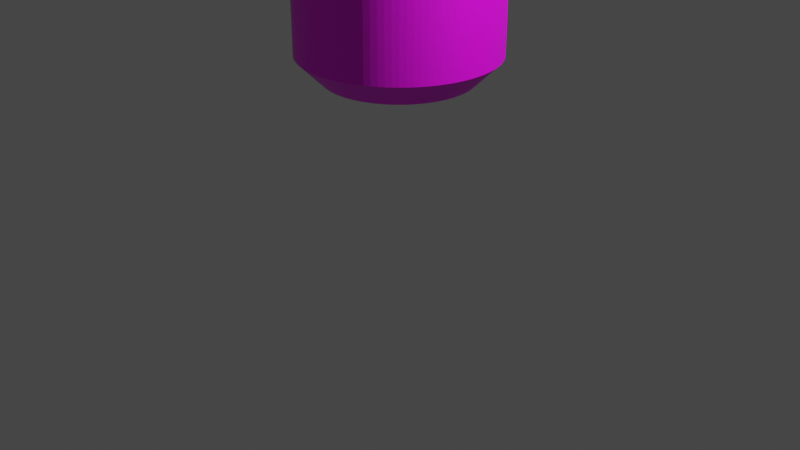 # Source: marwan_cola.blend  (saved by Blender 3.4.6; exported with 4.5.12 LTS)
import bpy
from mathutils import Matrix  # noqa: F401  (used for matrix-valued properties, if any)

bpy.ops.wm.read_factory_settings(use_empty=True)
scene = bpy.context.scene
scene.name = 'Scene'

# ---- collections
col_collection = bpy.data.collections.new('Collection'); scene.collection.children.link(col_collection)

# ---- images (referenced by path relative to the original .blend; pixels are not part of the script)
import os
ASSET_DIR = os.environ.get("B2B_ASSET_DIR", "")  # directory of the original .blend (textures are referenced by path, not embedded)
HERE = os.path.dirname(os.path.abspath(__file__))  # packed textures are extracted next to this script under _unpacked/

def load_image(name, relpath, width, height, colorspace="sRGB"):
    """Load a texture the original file referenced (path relative to the .blend, or extracted next to this script)."""
    p = next((c for c in (os.path.join(HERE, relpath), os.path.join(ASSET_DIR, relpath)) if relpath and os.path.exists(c)), "")
    if p:
        img = bpy.data.images.load(p, check_existing=True)
        img.name = name
    else:  # same state as the original file: an image datablock whose file is absent (Cycles renders it pink)
        img = bpy.data.images.new(name, width, height)
        img.source = "FILE"
        img.filepath = "//" + (relpath or name)
    img.colorspace_settings.name = colorspace
    return img
img_marwan_cola_jpg = load_image('marwan_cola.jpg', 'marwan_cola.jpg', 1024, 1024, 'sRGB')

# ---- materials (node trees are filled in below, after node groups)
mat_material_001 = bpy.data.materials.new('Material.001')
mat_material_001.use_transparent_shadow = False

# ---- material node trees
mat_material_001.use_nodes = True; mat_material_001.node_tree.nodes.clear()
_N = mat_material_001.node_tree.nodes; _L = mat_material_001.node_tree.links
n0 = _N.new('ShaderNodeBsdfPrincipled'); n0.name = 'Principled BSDF'; n0.location = (10, 300)
n0.distribution = 'GGX'
n0.subsurface_method = 'RANDOM_WALK_SKIN'
n0.inputs[3].default_value = 1.45
n0.inputs[27].default_value = (0.0, 0.0, 0.0, 1.0)
n0.inputs[28].default_value = 1.0
n1 = _N.new('ShaderNodeOutputMaterial'); n1.name = 'Material Output'; n1.location = (300, 300)
n2 = _N.new('ShaderNodeTexImage'); n2.name = 'Image Texture'; n2.location = (-342, 147)
n2.image = img_marwan_cola_jpg
_L.new(n0.outputs[0], n1.inputs[0])
_L.new(n2.outputs[0], n0.inputs[0])
n1.is_active_output = True

# ---- world
world_world = bpy.data.worlds.new('World'); scene.world = world_world
world_world.use_nodes = True; world_world.node_tree.nodes.clear()
_N = world_world.node_tree.nodes; _L = world_world.node_tree.links
n0 = _N.new('ShaderNodeOutputWorld'); n0.name = 'World Output'; n0.location = (300, 300)
n1 = _N.new('ShaderNodeBackground'); n1.name = 'Background'; n1.location = (10, 300)
n1.inputs[0].default_value = (0.05088, 0.05088, 0.05088, 1.0)
_L.new(n1.outputs[0], n0.inputs[0])
n0.is_active_output = True
world_world.color = (0.05088, 0.05088, 0.05088)
world_world.use_sun_shadow = False
world_world.sun_shadow_jitter_overblur = 0.0

# ---- cameras
cam_camera = bpy.data.cameras.new('Camera')
cam_camera.clip_end = 100.0
cam_camera.ortho_scale = 7.314

# ---- lights
light_light = bpy.data.lights.new('Light', 'POINT')
light_light.transmission_factor = 0.0
light_light.energy = 1000.0
light_light.shadow_soft_size = 0.1
light_light.shadow_maximum_resolution = 0.006
light_light.use_absolute_resolution = True

# ---- meshes
me_cylinder = bpy.data.meshes.new('Cylinder')
me_cylinder.from_pydata([(9.313e-10, 0.7511, 1.5), (0.0, 1.0, 1.749), (-9.313e-10, 0.7511, 4.5), (0.0, 1.0, 4.251), (0.04716, 0.7497, 1.5), (0.06279, 0.998, 1.749), (0.04716, 0.7497, 4.5), (0.06279, 0.998, 4.251), (0.09414, 0.7452, 1.5), (0.1253, 0.9921, 1.749), (0.09414, 0.7452, 4.5), (0.1253, 0.9921, 4.251), (0.1407, 0.7378, 1.5), (0.1874, 0.9823, 1.749), (0.1407, 0.7378, 4.5), (0.1874, 0.9823, 4.251), (0.1868, 0.7275, 1.5), (0.2487, 0.9686, 1.749), (0.1868, 0.7275, 4.5), (0.2487, 0.9686, 4.251), (0.2321, 0.7144, 1.5), (0.309, 0.9511, 1.749), (0.2321, 0.7144, 4.5), (0.309, 0.9511, 4.251), (0.2765, 0.6984, 1.5), (0.3681, 0.9298, 1.749), (0.2765, 0.6984, 4.5), (0.3681, 0.9298, 4.251), (0.3198, 0.6796, 1.5), (0.4258, 0.9048, 1.749), (0.3198, 0.6796, 4.5), (0.4258, 0.9048, 4.251), (0.3619, 0.6582, 1.5), (0.4818, 0.8763, 1.749), (0.3619, 0.6582, 4.5), (0.4818, 0.8763, 4.251), (0.4025, 0.6342, 1.5), (0.5358, 0.8443, 1.749), (0.4025, 0.6342, 4.5), (0.5358, 0.8443, 4.251), (0.4415, 0.6077, 1.5), (0.5878, 0.809, 1.749), (0.4415, 0.6077, 4.5), (0.5878, 0.809, 4.251), (0.4788, 0.5788, 1.5), (0.6374, 0.7705, 1.749), (0.4788, 0.5788, 4.5), (0.6374, 0.7705, 4.251), (0.5142, 0.5476, 1.5), (0.6845, 0.729, 1.749), (0.5142, 0.5476, 4.5), (0.6845, 0.729, 4.251), (0.5476, 0.5142, 1.5), (0.729, 0.6845, 1.749), (0.5476, 0.5142, 4.5), (0.729, 0.6845, 4.251), (0.5788, 0.4788, 1.5), (0.7705, 0.6374, 1.749), (0.5788, 0.4788, 4.5), (0.7705, 0.6374, 4.251), (0.6077, 0.4415, 1.5), (0.809, 0.5878, 1.749), (0.6077, 0.4415, 4.5), (0.809, 0.5878, 4.251), (0.6342, 0.4025, 1.5), (0.8443, 0.5358, 1.749), (0.6342, 0.4025, 4.5), (0.8443, 0.5358, 4.251), (0.6582, 0.3619, 1.5), (0.8763, 0.4818, 1.749), (0.6582, 0.3619, 4.5), (0.8763, 0.4818, 4.251), (0.6796, 0.3198, 1.5), (0.9048, 0.4258, 1.749), (0.6796, 0.3198, 4.5), (0.9048, 0.4258, 4.251), (0.6984, 0.2765, 1.5), (0.9298, 0.3681, 1.749), (0.6984, 0.2765, 4.5), (0.9298, 0.3681, 4.251), (0.7144, 0.2321, 1.5), (0.9511, 0.309, 1.749), (0.7144, 0.2321, 4.5), (0.9511, 0.309, 4.251), (0.7275, 0.1868, 1.5), (0.9686, 0.2487, 1.749), (0.7275, 0.1868, 4.5), (0.9686, 0.2487, 4.251), (0.7378, 0.1407, 1.5), (0.9823, 0.1874, 1.749), (0.7378, 0.1407, 4.5), (0.9823, 0.1874, 4.251), (0.7452, 0.09414, 1.5), (0.9921, 0.1253, 1.749), (0.7452, 0.09414, 4.5), (0.9921, 0.1253, 4.251), (0.7497, 0.04716, 1.5), (0.998, 0.06279, 1.749), (0.7497, 0.04716, 4.5), (0.998, 0.06279, 4.251), (0.7511, -9.313e-10, 1.5), (1.0, 0.0, 1.749), (0.7511, 9.313e-10, 4.5), (1.0, 0.0, 4.251), (0.7497, -0.04716, 1.5), (0.998, -0.06279, 1.749), (0.7497, -0.04716, 4.5), (0.998, -0.06279, 4.251), (0.7452, -0.09414, 1.5), (0.9921, -0.1253, 1.749), (0.7452, -0.09414, 4.5), (0.9921, -0.1253, 4.251), (0.7378, -0.1407, 1.5), (0.9823, -0.1874, 1.749), (0.7378, -0.1407, 4.5), (0.9823, -0.1874, 4.251), (0.7275, -0.1868, 1.5), (0.9686, -0.2487, 1.749), (0.7275, -0.1868, 4.5), (0.9686, -0.2487, 4.251), (0.7144, -0.2321, 1.5), (0.9511, -0.309, 1.749), (0.7144, -0.2321, 4.5), (0.9511, -0.309, 4.251), (0.6984, -0.2765, 1.5), (0.9298, -0.3681, 1.749), (0.6984, -0.2765, 4.5), (0.9298, -0.3681, 4.251), (0.6796, -0.3198, 1.5), (0.9048, -0.4258, 1.749), (0.6796, -0.3198, 4.5), (0.9048, -0.4258, 4.251), (0.6582, -0.3619, 1.5), (0.8763, -0.4818, 1.749), (0.6582, -0.3619, 4.5), (0.8763, -0.4818, 4.251), (0.6342, -0.4025, 1.5), (0.8443, -0.5358, 1.749), (0.6342, -0.4025, 4.5), (0.8443, -0.5358, 4.251), (0.6077, -0.4415, 1.5), (0.809, -0.5878, 1.749), (0.6077, -0.4415, 4.5), (0.809, -0.5878, 4.251), (0.5788, -0.4788, 1.5), (0.7705, -0.6374, 1.749), (0.5788, -0.4788, 4.5), (0.7705, -0.6374, 4.251), (0.5476, -0.5142, 1.5), (0.729, -0.6845, 1.749), (0.5476, -0.5142, 4.5), (0.729, -0.6845, 4.251), (0.5142, -0.5476, 1.5), (0.6845, -0.729, 1.749), (0.5142, -0.5476, 4.5), (0.6845, -0.729, 4.251), (0.4788, -0.5788, 1.5), (0.6374, -0.7705, 1.749), (0.4788, -0.5788, 4.5), (0.6374, -0.7705, 4.251), (0.4415, -0.6077, 1.5), (0.5878, -0.809, 1.749), (0.4415, -0.6077, 4.5), (0.5878, -0.809, 4.251), (0.4025, -0.6342, 1.5), (0.5358, -0.8443, 1.749), (0.4025, -0.6342, 4.5), (0.5358, -0.8443, 4.251), (0.3619, -0.6582, 1.5), (0.4818, -0.8763, 1.749), (0.3619, -0.6582, 4.5), (0.4818, -0.8763, 4.251), (0.3198, -0.6796, 1.5), (0.4258, -0.9048, 1.749), (0.3198, -0.6796, 4.5), (0.4258, -0.9048, 4.251), (0.2765, -0.6984, 1.5), (0.3681, -0.9298, 1.749), (0.2765, -0.6984, 4.5), (0.3681, -0.9298, 4.251), (0.2321, -0.7144, 1.5), (0.309, -0.9511, 1.749), (0.2321, -0.7144, 4.5), (0.309, -0.9511, 4.251), (0.1868, -0.7275, 1.5), (0.2487, -0.9686, 1.749), (0.1868, -0.7275, 4.5), (0.2487, -0.9686, 4.251), (0.1407, -0.7378, 1.5), (0.1874, -0.9823, 1.749), (0.1407, -0.7378, 4.5), (0.1874, -0.9823, 4.251), (0.09414, -0.7452, 1.5), (0.1253, -0.9921, 1.749), (0.09414, -0.7452, 4.5), (0.1253, -0.9921, 4.251), (0.04716, -0.7497, 1.5), (0.06279, -0.998, 1.749), (0.04716, -0.7497, 4.5), (0.06279, -0.998, 4.251), (-9.313e-10, -0.7511, 1.5), (0.0, -1.0, 1.749), (9.313e-10, -0.7511, 4.5), (0.0, -1.0, 4.251), (-0.04716, -0.7497, 1.5), (-0.06279, -0.998, 1.749), (-0.04716, -0.7497, 4.5), (-0.06279, -0.998, 4.251), (-0.09414, -0.7452, 1.5), (-0.1253, -0.9921, 1.749), (-0.09414, -0.7452, 4.5), (-0.1253, -0.9921, 4.251), (-0.1407, -0.7378, 1.5), (-0.1874, -0.9823, 1.749), (-0.1407, -0.7378, 4.5), (-0.1874, -0.9823, 4.251), (-0.1868, -0.7275, 1.5), (-0.2487, -0.9686, 1.749), (-0.1868, -0.7275, 4.5), (-0.2487, -0.9686, 4.251), (-0.2321, -0.7144, 1.5), (-0.309, -0.9511, 1.749), (-0.2321, -0.7144, 4.5), (-0.309, -0.9511, 4.251), (-0.2765, -0.6984, 1.5), (-0.3681, -0.9298, 1.749), (-0.2765, -0.6984, 4.5), (-0.3681, -0.9298, 4.251), (-0.3198, -0.6796, 1.5), (-0.4258, -0.9048, 1.749), (-0.3198, -0.6796, 4.5), (-0.4258, -0.9048, 4.251), (-0.3619, -0.6582, 1.5), (-0.4818, -0.8763, 1.749), (-0.3619, -0.6582, 4.5), (-0.4818, -0.8763, 4.251), (-0.4025, -0.6342, 1.5), (-0.5358, -0.8443, 1.749), (-0.4025, -0.6342, 4.5), (-0.5358, -0.8443, 4.251), (-0.4415, -0.6077, 1.5), (-0.5878, -0.809, 1.749), (-0.4415, -0.6077, 4.5), (-0.5878, -0.809, 4.251), (-0.4788, -0.5788, 1.5), (-0.6374, -0.7705, 1.749), (-0.4788, -0.5788, 4.5), (-0.6374, -0.7705, 4.251), (-0.5142, -0.5476, 1.5), (-0.6845, -0.729, 1.749), (-0.5142, -0.5476, 4.5), (-0.6845, -0.729, 4.251), (-0.5476, -0.5142, 1.5), (-0.729, -0.6845, 1.749), (-0.5476, -0.5142, 4.5), (-0.729, -0.6845, 4.251), (-0.5788, -0.4788, 1.5), (-0.7705, -0.6374, 1.749), (-0.5788, -0.4788, 4.5), (-0.7705, -0.6374, 4.251), (-0.6077, -0.4415, 1.5), (-0.809, -0.5878, 1.749), (-0.6077, -0.4415, 4.5), (-0.809, -0.5878, 4.251), (-0.6342, -0.4025, 1.5), (-0.8443, -0.5358, 1.749), (-0.6342, -0.4025, 4.5), (-0.8443, -0.5358, 4.251), (-0.6582, -0.3619, 1.5), (-0.8763, -0.4818, 1.749), (-0.6582, -0.3619, 4.5), (-0.8763, -0.4818, 4.251), (-0.6796, -0.3198, 1.5), (-0.9048, -0.4258, 1.749), (-0.6796, -0.3198, 4.5), (-0.9048, -0.4258, 4.251), (-0.6984, -0.2765, 1.5), (-0.9298, -0.3681, 1.749), (-0.6984, -0.2765, 4.5), (-0.9298, -0.3681, 4.251), (-0.7144, -0.2321, 1.5), (-0.9511, -0.309, 1.749), (-0.7144, -0.2321, 4.5), (-0.9511, -0.309, 4.251), (-0.7275, -0.1868, 1.5), (-0.9686, -0.2487, 1.749), (-0.7275, -0.1868, 4.5), (-0.9686, -0.2487, 4.251), (-0.7378, -0.1407, 1.5), (-0.9823, -0.1874, 1.749), (-0.7378, -0.1407, 4.5), (-0.9823, -0.1874, 4.251), (-0.7452, -0.09414, 1.5), (-0.9921, -0.1253, 1.749), (-0.7452, -0.09414, 4.5), (-0.9921, -0.1253, 4.251), (-0.7497, -0.04716, 1.5), (-0.998, -0.06279, 1.749), (-0.7497, -0.04716, 4.5), (-0.998, -0.06279, 4.251), (-0.7511, 9.313e-10, 1.5), (-1.0, 0.0, 1.749), (-0.7511, -9.313e-10, 4.5), (-1.0, 0.0, 4.251), (-0.7497, 0.04716, 1.5), (-0.998, 0.06279, 1.749), (-0.7497, 0.04716, 4.5), (-0.998, 0.06279, 4.251), (-0.7452, 0.09414, 1.5), (-0.9921, 0.1253, 1.749), (-0.7452, 0.09414, 4.5), (-0.9921, 0.1253, 4.251), (-0.7378, 0.1407, 1.5), (-0.9823, 0.1874, 1.749), (-0.7378, 0.1407, 4.5), (-0.9823, 0.1874, 4.251), (-0.7275, 0.1868, 1.5), (-0.9686, 0.2487, 1.749), (-0.7275, 0.1868, 4.5), (-0.9686, 0.2487, 4.251), (-0.7144, 0.2321, 1.5), (-0.9511, 0.309, 1.749), (-0.7144, 0.2321, 4.5), (-0.9511, 0.309, 4.251), (-0.6984, 0.2765, 1.5), (-0.9298, 0.3681, 1.749), (-0.6984, 0.2765, 4.5), (-0.9298, 0.3681, 4.251), (-0.6796, 0.3198, 1.5), (-0.9048, 0.4258, 1.749), (-0.6796, 0.3198, 4.5), (-0.9048, 0.4258, 4.251), (-0.6582, 0.3619, 1.5), (-0.8763, 0.4818, 1.749), (-0.6582, 0.3619, 4.5), (-0.8763, 0.4818, 4.251), (-0.6342, 0.4025, 1.5), (-0.8443, 0.5358, 1.749), (-0.6342, 0.4025, 4.5), (-0.8443, 0.5358, 4.251), (-0.6077, 0.4415, 1.5), (-0.809, 0.5878, 1.749), (-0.6077, 0.4415, 4.5), (-0.809, 0.5878, 4.251), (-0.5788, 0.4788, 1.5), (-0.7705, 0.6374, 1.749), (-0.5788, 0.4788, 4.5), (-0.7705, 0.6374, 4.251), (-0.5476, 0.5142, 1.5), (-0.729, 0.6845, 1.749), (-0.5476, 0.5142, 4.5), (-0.729, 0.6845, 4.251), (-0.5142, 0.5476, 1.5), (-0.6845, 0.729, 1.749), (-0.5142, 0.5476, 4.5), (-0.6845, 0.729, 4.251), (-0.4788, 0.5788, 1.5), (-0.6374, 0.7705, 1.749), (-0.4788, 0.5788, 4.5), (-0.6374, 0.7705, 4.251), (-0.4415, 0.6077, 1.5), (-0.5878, 0.809, 1.749), (-0.4415, 0.6077, 4.5), (-0.5878, 0.809, 4.251), (-0.4025, 0.6342, 1.5), (-0.5358, 0.8443, 1.749), (-0.4025, 0.6342, 4.5), (-0.5358, 0.8443, 4.251), (-0.3619, 0.6582, 1.5), (-0.4818, 0.8763, 1.749), (-0.3619, 0.6582, 4.5), (-0.4818, 0.8763, 4.251), (-0.3198, 0.6796, 1.5), (-0.4258, 0.9048, 1.749), (-0.3198, 0.6796, 4.5), (-0.4258, 0.9048, 4.251), (-0.2765, 0.6984, 1.5), (-0.3681, 0.9298, 1.749), (-0.2765, 0.6984, 4.5), (-0.3681, 0.9298, 4.251), (-0.2321, 0.7144, 1.5), (-0.309, 0.9511, 1.749), (-0.2321, 0.7144, 4.5), (-0.309, 0.9511, 4.251), (-0.1868, 0.7275, 1.5), (-0.2487, 0.9686, 1.749), (-0.1868, 0.7275, 4.5), (-0.2487, 0.9686, 4.251), (-0.1407, 0.7378, 1.5), (-0.1874, 0.9823, 1.749), (-0.1407, 0.7378, 4.5), (-0.1874, 0.9823, 4.251), (-0.09414, 0.7452, 1.5), (-0.1253, 0.9921, 1.749), (-0.09414, 0.7452, 4.5), (-0.1253, 0.9921, 4.251), (-0.04716, 0.7497, 1.5), (-0.06279, 0.998, 1.749), (-0.04716, 0.7497, 4.5), (-0.06279, 0.998, 4.251)], [], [(397, 399, 3, 1), (9, 11, 15, 13), (13, 15, 19, 17), (17, 19, 23, 21), (21, 23, 27, 25), (25, 27, 31, 29), (29, 31, 35, 33), (33, 35, 39, 37), (37, 39, 43, 41), (41, 43, 47, 45), (45, 47, 51, 49), (49, 51, 55, 53), (53, 55, 59, 57), (57, 59, 63, 61), (61, 63, 67, 65), (65, 67, 71, 69), (69, 71, 75, 73), (73, 75, 79, 77), (77, 79, 83, 81), (81, 83, 87, 85), (85, 87, 91, 89), (89, 91, 95, 93), (93, 95, 99, 97), (97, 99, 103, 101), (101, 103, 107, 105), (105, 107, 111, 109), (109, 111, 115, 113), (113, 115, 119, 117), (117, 119, 123, 121), (121, 123, 127, 125), (125, 127, 131, 129), (129, 131, 135, 133), (133, 135, 139, 137), (137, 139, 143, 141), (141, 143, 147, 145), (145, 147, 151, 149), (149, 151, 155, 153), (153, 155, 159, 157), (157, 159, 163, 161), (161, 163, 167, 165), (165, 167, 171, 169), (169, 171, 175, 173), (173, 175, 179, 177), (177, 179, 183, 181), (181, 183, 187, 185), (185, 187, 191, 189), (189, 191, 195, 193), (193, 195, 199, 197), (197, 199, 203, 201), (201, 203, 207, 205), (205, 207, 211, 209), (209, 211, 215, 213), (213, 215, 219, 217), (217, 219, 223, 221), (221, 223, 227, 225), (225, 227, 231, 229), (229, 231, 235, 233), (233, 235, 239, 237), (237, 239, 243, 241), (241, 243, 247, 245), (245, 247, 251, 249), (249, 251, 255, 253), (253, 255, 259, 257), (257, 259, 263, 261), (261, 263, 267, 265), (265, 267, 271, 269), (269, 271, 275, 273), (273, 275, 279, 277), (277, 279, 283, 281), (281, 283, 287, 285), (285, 287, 291, 289), (289, 291, 295, 293), (293, 295, 299, 297), (297, 299, 303, 301), (301, 303, 307, 305), (305, 307, 311, 309), (309, 311, 315, 313), (313, 315, 319, 317), (317, 319, 323, 321), (321, 323, 327, 325), (325, 327, 331, 329), (329, 331, 335, 333), (333, 335, 339, 337), (337, 339, 343, 341), (341, 343, 347, 345), (345, 347, 351, 349), (349, 351, 355, 353), (353, 355, 359, 357), (357, 359, 363, 361), (361, 363, 367, 365), (365, 367, 371, 369), (369, 371, 375, 373), (373, 375, 379, 377), (377, 379, 383, 381), (381, 383, 387, 385), (385, 387, 391, 389), (389, 391, 395, 393), (393, 395, 399, 397), (5, 7, 11, 9), (6, 2, 398, 394, 390, 386, 382, 378, 374, 370, 366, 362, 358, 354, 350, 346, 342, 338, 334, 330, 326, 322, 318, 314, 310, 306, 302, 298, 294, 290, 286, 282, 278, 274, 270, 266, 262, 258, 254, 250, 246, 242, 238, 234, 230, 226, 222, 218, 214, 210, 206, 202, 198, 194, 190, 186, 182, 178, 174, 170, 166, 162, 158, 154, 150, 146, 142, 138, 134, 130, 126, 122, 118, 114, 110, 106, 102, 98, 94, 90, 86, 82, 78, 74, 70, 66, 62, 58, 54, 50, 46, 42, 38, 34, 30, 26, 22, 18, 14, 10), (1, 3, 7, 5), (1, 5, 4, 0), (7, 3, 2, 6), (5, 9, 8, 4), (11, 7, 6, 10), (9, 13, 12, 8), (15, 11, 10, 14), (13, 17, 16, 12), (19, 15, 14, 18), (17, 21, 20, 16), (23, 19, 18, 22), (21, 25, 24, 20), (27, 23, 22, 26), (25, 29, 28, 24), (31, 27, 26, 30), (29, 33, 32, 28), (35, 31, 30, 34), (33, 37, 36, 32), (39, 35, 34, 38), (37, 41, 40, 36), (43, 39, 38, 42), (41, 45, 44, 40), (47, 43, 42, 46), (45, 49, 48, 44), (51, 47, 46, 50), (49, 53, 52, 48), (55, 51, 50, 54), (53, 57, 56, 52), (59, 55, 54, 58), (57, 61, 60, 56), (63, 59, 58, 62), (61, 65, 64, 60), (67, 63, 62, 66), (65, 69, 68, 64), (71, 67, 66, 70), (69, 73, 72, 68), (75, 71, 70, 74), (73, 77, 76, 72), (79, 75, 74, 78), (77, 81, 80, 76), (83, 79, 78, 82), (81, 85, 84, 80), (87, 83, 82, 86), (85, 89, 88, 84), (91, 87, 86, 90), (89, 93, 92, 88), (95, 91, 90, 94), (93, 97, 96, 92), (99, 95, 94, 98), (97, 101, 100, 96), (103, 99, 98, 102), (101, 105, 104, 100), (107, 103, 102, 106), (105, 109, 108, 104), (111, 107, 106, 110), (109, 113, 112, 108), (115, 111, 110, 114), (113, 117, 116, 112), (119, 115, 114, 118), (117, 121, 120, 116), (123, 119, 118, 122), (121, 125, 124, 120), (127, 123, 122, 126), (125, 129, 128, 124), (131, 127, 126, 130), (129, 133, 132, 128), (135, 131, 130, 134), (133, 137, 136, 132), (139, 135, 134, 138), (137, 141, 140, 136), (143, 139, 138, 142), (141, 145, 144, 140), (147, 143, 142, 146), (145, 149, 148, 144), (151, 147, 146, 150), (149, 153, 152, 148), (155, 151, 150, 154), (153, 157, 156, 152), (159, 155, 154, 158), (157, 161, 160, 156), (163, 159, 158, 162), (161, 165, 164, 160), (167, 163, 162, 166), (165, 169, 168, 164), (171, 167, 166, 170), (169, 173, 172, 168), (175, 171, 170, 174), (173, 177, 176, 172), (179, 175, 174, 178), (177, 181, 180, 176), (183, 179, 178, 182), (181, 185, 184, 180), (187, 183, 182, 186), (185, 189, 188, 184), (191, 187, 186, 190), (189, 193, 192, 188), (195, 191, 190, 194), (193, 197, 196, 192), (199, 195, 194, 198), (197, 201, 200, 196), (203, 199, 198, 202), (201, 205, 204, 200), (207, 203, 202, 206), (205, 209, 208, 204), (211, 207, 206, 210), (209, 213, 212, 208), (215, 211, 210, 214), (213, 217, 216, 212), (219, 215, 214, 218), (217, 221, 220, 216), (223, 219, 218, 222), (221, 225, 224, 220), (227, 223, 222, 226), (225, 229, 228, 224), (231, 227, 226, 230), (229, 233, 232, 228), (235, 231, 230, 234), (233, 237, 236, 232), (239, 235, 234, 238), (237, 241, 240, 236), (243, 239, 238, 242), (241, 245, 244, 240), (247, 243, 242, 246), (245, 249, 248, 244), (251, 247, 246, 250), (249, 253, 252, 248), (255, 251, 250, 254), (253, 257, 256, 252), (259, 255, 254, 258), (257, 261, 260, 256), (263, 259, 258, 262), (261, 265, 264, 260), (267, 263, 262, 266), (265, 269, 268, 264), (271, 267, 266, 270), (269, 273, 272, 268), (275, 271, 270, 274), (273, 277, 276, 272), (279, 275, 274, 278), (277, 281, 280, 276), (283, 279, 278, 282), (281, 285, 284, 280), (287, 283, 282, 286), (285, 289, 288, 284), (291, 287, 286, 290), (289, 293, 292, 288), (295, 291, 290, 294), (293, 297, 296, 292), (299, 295, 294, 298), (297, 301, 300, 296), (303, 299, 298, 302), (301, 305, 304, 300), (307, 303, 302, 306), (305, 309, 308, 304), (311, 307, 306, 310), (309, 313, 312, 308), (315, 311, 310, 314), (313, 317, 316, 312), (319, 315, 314, 318), (317, 321, 320, 316), (323, 319, 318, 322), (321, 325, 324, 320), (327, 323, 322, 326), (325, 329, 328, 324), (331, 327, 326, 330), (329, 333, 332, 328), (335, 331, 330, 334), (333, 337, 336, 332), (339, 335, 334, 338), (337, 341, 340, 336), (343, 339, 338, 342), (341, 345, 344, 340), (347, 343, 342, 346), (345, 349, 348, 344), (351, 347, 346, 350), (349, 353, 352, 348), (355, 351, 350, 354), (353, 357, 356, 352), (359, 355, 354, 358), (357, 361, 360, 356), (363, 359, 358, 362), (361, 365, 364, 360), (367, 363, 362, 366), (365, 369, 368, 364), (371, 367, 366, 370), (369, 373, 372, 368), (375, 371, 370, 374), (373, 377, 376, 372), (379, 375, 374, 378), (377, 381, 380, 376), (383, 379, 378, 382), (381, 385, 384, 380), (387, 383, 382, 386), (385, 389, 388, 384), (391, 387, 386, 390), (389, 393, 392, 388), (395, 391, 390, 394), (393, 397, 396, 392), (399, 395, 394, 398), (397, 1, 0, 396), (3, 399, 398, 2), (0, 4, 8, 12, 16, 20, 24, 28, 32, 36, 40, 44, 48, 52, 56, 60, 64, 68, 72, 76, 80, 84, 88, 92, 96, 100, 104, 108, 112, 116, 120, 124, 128, 132, 136, 140, 144, 148, 152, 156, 160, 164, 168, 172, 176, 180, 184, 188, 192, 196, 200, 204, 208, 212, 216, 220, 224, 228, 232, 236, 240, 244, 248, 252, 256, 260, 264, 268, 272, 276, 280, 284, 288, 292, 296, 300, 304, 308, 312, 316, 320, 324, 328, 332, 336, 340, 344, 348, 352, 356, 360, 364, 368, 372, 376, 380, 384, 388, 392, 396)])
_uv = me_cylinder.uv_layers.new(name='UVMap')
_uv.uv.foreach_set('vector', [0.01222, 0.01021, 0.01222, 0.9898, 0.002223, 0.9898, 0.002223, 0.01021, 0.3425, 0.68, 0.3425, 0.32, 0.3455, 0.32, 0.3455, 0.68, 0.3455, 0.68, 0.3455, 0.32, 0.3485, 0.32, 0.3485, 0.68, 0.3485, 0.68, 0.3485, 0.32, 0.3516, 0.32, 0.3516, 0.68, 0.3516, 0.68, 0.3516, 0.32, 0.3546, 0.32, 0.3546, 0.68, 0.3546, 0.68, 0.3546, 0.32, 0.3576, 0.32, 0.3576, 0.68, 0.3576, 0.68, 0.3576, 0.32, 0.3606, 0.32, 0.3606, 0.68, 0.3606, 0.68, 0.3606, 0.32, 0.3636, 0.32, 0.3636, 0.68, 0.3636, 0.68, 0.3636, 0.32, 0.3666, 0.32, 0.3666, 0.68, 0.3666, 0.68, 0.3666, 0.32, 0.3696, 0.32, 0.3696, 0.68, 0.3696, 0.68, 0.3696, 0.32, 0.3726, 0.32, 0.3726, 0.68, 0.3726, 0.68, 0.3726, 0.32, 0.3757, 0.32, 0.3757, 0.68, 0.3757, 0.68, 0.3757, 0.32, 0.3787, 0.32, 0.3787, 0.68, 0.3787, 0.68, 0.3787, 0.32, 0.3817, 0.32, 0.3817, 0.68, 0.3817, 0.68, 0.3817, 0.32, 0.3847, 0.32, 0.3847, 0.68, 0.3847, 0.68, 0.3847, 0.32, 0.3877, 0.32, 0.3877, 0.68, 0.3877, 0.68, 0.3877, 0.32, 0.3907, 0.32, 0.3907, 0.68, 0.3907, 0.68, 0.3907, 0.32, 0.3937, 0.32, 0.3937, 0.68, 0.3937, 0.68, 0.3937, 0.32, 0.3967, 0.32, 0.3967, 0.68, 0.3967, 0.68, 0.3967, 0.32, 0.3998, 0.32, 0.3998, 0.68, 0.3998, 0.68, 0.3998, 0.32, 0.4028, 0.32, 0.4028, 0.68, 0.4028, 0.68, 0.4028, 0.32, 0.4058, 0.32, 0.4058, 0.68, 0.4058, 0.68, 0.4058, 0.32, 0.4088, 0.32, 0.4088, 0.68, 0.4088, 0.68, 0.4088, 0.32, 0.4118, 0.32, 0.4118, 0.68, 0.4118, 0.68, 0.4118, 0.32, 0.4148, 0.32, 0.4148, 0.68, 0.4148, 0.68, 0.4148, 0.32, 0.4178, 0.32, 0.4178, 0.68, 0.4178, 0.68, 0.4178, 0.32, 0.4208, 0.32, 0.4208, 0.68, 0.4208, 0.68, 0.4208, 0.32, 0.4238, 0.32, 0.4238, 0.68, 0.4238, 0.68, 0.4238, 0.32, 0.4269, 0.32, 0.4269, 0.68, 0.4269, 0.68, 0.4269, 0.32, 0.4299, 0.32, 0.4299, 0.68, 0.4299, 0.68, 0.4299, 0.32, 0.4329, 0.32, 0.4329, 0.68, 0.4329, 0.68, 0.4329, 0.32, 0.4359, 0.32, 0.4359, 0.68, 0.4359, 0.68, 0.4359, 0.32, 0.4389, 0.32, 0.4389, 0.68, 0.4389, 0.68, 0.4389, 0.32, 0.4419, 0.32, 0.4419, 0.68, 0.4419, 0.68, 0.4419, 0.32, 0.4449, 0.32, 0.4449, 0.68, 0.4449, 0.68, 0.4449, 0.32, 0.4479, 0.32, 0.4479, 0.68, 0.4479, 0.68, 0.4479, 0.32, 0.451, 0.32, 0.451, 0.68, 0.451, 0.68, 0.451, 0.32, 0.454, 0.32, 0.454, 0.68, 0.454, 0.68, 0.454, 0.32, 0.457, 0.32, 0.457, 0.68, 0.457, 0.68, 0.457, 0.32, 0.46, 0.32, 0.46, 0.68, 0.5143, 0.0486, 0.5143, 0.9114, 0.5071, 0.9114, 0.5071, 0.0486, 0.5071, 0.0486, 0.5071, 0.9114, 0.4999, 0.9114, 0.4999, 0.0486, 0.4999, 0.0486, 0.4999, 0.9114, 0.4927, 0.9114, 0.4927, 0.0486, 0.4927, 0.0486, 0.4927, 0.9114, 0.4855, 0.9114, 0.4855, 0.0486, 0.4855, 0.0486, 0.4855, 0.9114, 0.4783, 0.9114, 0.4783, 0.0486, 0.4783, 0.0486, 0.4783, 0.9114, 0.4711, 0.9114, 0.4711, 0.0486, 0.4711, 0.0486, 0.4711, 0.9114, 0.4639, 0.9114, 0.4639, 0.0486, 0.4639, 0.0486, 0.4639, 0.9114, 0.4567, 0.9114, 0.4567, 0.0486, 0.4567, 0.0486, 0.4567, 0.9114, 0.4495, 0.9114, 0.4495, 0.0486, 0.4495, 0.0486, 0.4495, 0.9114, 0.4423, 0.9114, 0.4423, 0.0486, 0.4423, 0.0486, 0.4423, 0.9114, 0.4351, 0.9114, 0.4351, 0.0486, 0.4351, 0.0486, 0.4351, 0.9114, 0.4279, 0.9114, 0.4279, 0.0486, 0.4279, 0.0486, 0.4279, 0.9114, 0.4207, 0.9114, 0.4207, 0.0486, 0.4207, 0.0486, 0.4207, 0.9114, 0.4135, 0.9114, 0.4135, 0.0486, 0.4135, 0.0486, 0.4135, 0.9114, 0.4063, 0.9114, 0.4063, 0.0486, 0.4063, 0.0486, 0.4063, 0.9114, 0.3991, 0.9114, 0.3991, 0.0486, 0.3991, 0.0486, 0.3991, 0.9114, 0.3919, 0.9114, 0.3919, 0.0486, 0.3919, 0.0486, 0.3919, 0.9114, 0.3847, 0.9114, 0.3847, 0.0486, 0.3847, 0.0486, 0.3847, 0.9114, 0.3775, 0.9114, 0.3775, 0.0486, 0.3775, 0.0486, 0.3775, 0.9114, 0.3703, 0.9114, 0.3703, 0.0486, 0.3703, 0.0486, 0.3703, 0.9114, 0.3631, 0.9114, 0.3631, 0.0486, 0.3631, 0.0486, 0.3631, 0.9114, 0.3559, 0.9114, 0.3559, 0.0486, 0.3559, 0.0486, 0.3559, 0.9114, 0.3487, 0.9114, 0.3487, 0.0486, 0.3487, 0.0486, 0.3487, 0.9114, 0.3415, 0.9114, 0.3415, 0.0486, 0.3415, 0.0486, 0.3415, 0.9114, 0.3343, 0.9114, 0.3343, 0.0486, 0.3343, 0.0486, 0.3343, 0.9114, 0.3271, 0.9114, 0.3271, 0.0486, 0.3434, 0.02067, 0.3434, 0.9793, 0.3354, 0.9793, 0.3354, 0.02067, 0.3354, 0.02067, 0.3354, 0.9793, 0.3274, 0.9793, 0.3274, 0.02067, 0.3274, 0.02067, 0.3274, 0.9793, 0.3194, 0.9793, 0.3194, 0.02067, 0.3194, 0.02067, 0.3194, 0.9793, 0.3114, 0.9793, 0.3114, 0.02067, 0.3114, 0.02067, 0.3114, 0.9793, 0.3034, 0.9793, 0.3034, 0.02067, 0.3034, 0.02067, 0.3034, 0.9793, 0.2954, 0.9793, 0.2954, 0.02067, 0.2954, 0.02067, 0.2954, 0.9793, 0.2874, 0.9793, 0.2874, 0.02067, 0.2622, 0.01021, 0.2622, 0.9898, 0.2522, 0.9898, 0.2522, 0.01021, 0.2522, 0.01021, 0.2522, 0.9898, 0.2422, 0.9898, 0.2422, 0.01021, 0.2422, 0.01021, 0.2422, 0.9898, 0.2322, 0.9898, 0.2322, 0.01021, 0.2322, 0.01021, 0.2322, 0.9898, 0.2222, 0.9898, 0.2222, 0.01021, 0.2222, 0.01021, 0.2222, 0.9898, 0.2122, 0.9898, 0.2122, 0.01021, 0.2122, 0.01021, 0.2122, 0.9898, 0.2022, 0.9898, 0.2022, 0.01021, 0.2022, 0.01021, 0.2022, 0.9898, 0.1922, 0.9898, 0.1922, 0.01021, 0.1922, 0.01021, 0.1922, 0.9898, 0.1822, 0.9898, 0.1822, 0.01021, 0.1822, 0.01021, 0.1822, 0.9898, 0.1722, 0.9898, 0.1722, 0.01021, 0.1722, 0.01021, 0.1722, 0.9898, 0.1622, 0.9898, 0.1622, 0.01021, 0.1622, 0.01021, 0.1622, 0.9898, 0.1522, 0.9898, 0.1522, 0.01021, 0.1522, 0.01021, 0.1522, 0.9898, 0.1422, 0.9898, 0.1422, 0.01021, 0.1422, 0.01021, 0.1422, 0.9898, 0.1322, 0.9898, 0.1322, 0.01021, 0.1322, 0.01021, 0.1322, 0.9898, 0.1222, 0.9898, 0.1222, 0.01021, 0.1222, 0.01021, 0.1222, 0.9898, 0.1122, 0.9898, 0.1122, 0.01021, 0.1122, 0.01021, 0.1122, 0.9898, 0.1022, 0.9898, 0.1022, 0.01021, 0.1022, 0.01021, 0.1022, 0.9898, 0.09222, 0.9898, 0.09222, 0.01021, 0.09222, 0.01021, 0.09222, 0.9898, 0.08222, 0.9898, 0.08222, 0.01021, 0.08222, 0.01021, 0.08222, 0.9898, 0.07222, 0.9898, 0.07222, 0.01021, 0.07222, 0.01021, 0.07222, 0.9898, 0.06222, 0.9898, 0.06222, 0.01021, 0.06222, 0.01021, 0.06222, 0.9898, 0.05222, 0.9898, 0.05222, 0.01021, 0.05222, 0.01021, 0.05222, 0.9898, 0.04222, 0.9898, 0.04222, 0.01021, 0.04222, 0.01021, 0.04222, 0.9898, 0.03222, 0.9898, 0.03222, 0.01021, 0.03222, 0.01021, 0.03222, 0.9898, 0.02222, 0.9898, 0.02222, 0.01021, 0.02222, 0.01021, 0.02222, 0.9898, 0.01222, 0.9898, 0.01222, 0.01021, 0.3395, 0.68, 0.3395, 0.32, 0.3425, 0.32, 0.3425, 0.68, 0.6503, 0.4424, 0.6519, 0.4171, 0.654, 0.3923, 0.6567, 0.3679, 0.6599, 0.344, 0.6635, 0.3207, 0.6677, 0.2982, 0.6723, 0.2765, 0.6773, 0.2558, 0.6827, 0.236, 0.6886, 0.2173, 0.6948, 0.1997, 0.7014, 0.1833, 0.7083, 0.1683, 0.7156, 0.1545, 0.7231, 0.1422, 0.7308, 0.1313, 0.7388, 0.1219, 0.7469, 0.114, 0.7552, 0.1076, 0.7636, 0.1028, 0.7721, 0.09966, 0.7806, 0.09809, 0.7892, 0.09814, 0.7977, 0.09976, 0.8062, 0.103, 0.8146, 0.1078, 0.8229, 0.1142, 0.831, 0.1222, 0.839, 0.1317, 0.8467, 0.1427, 0.8542, 0.1551, 0.8614, 0.1689, 0.8683, 0.184, 0.8749, 0.2004, 0.8811, 0.218, 0.887, 0.2368, 0.8924, 0.2566, 0.8974, 0.2774, 0.902, 0.2992, 0.9061, 0.3217, 0.9098, 0.3449, 0.9129, 0.3687, 0.9156, 0.3931, 0.9177, 0.418, 0.9193, 0.4432, 0.9203, 0.4686, 0.9209, 0.4942, 0.9209, 0.5199, 0.9203, 0.5454, 0.9193, 0.5709, 0.9177, 0.5961, 0.9155, 0.6209, 0.9129, 0.6452, 0.9098, 0.6691, 0.9061, 0.6922, 0.902, 0.7147, 0.8974, 0.7363, 0.8924, 0.757, 0.887, 0.7768, 0.8811, 0.7954, 0.8749, 0.8129, 0.8683, 0.8293, 0.8614, 0.8443, 0.8542, 0.858, 0.8467, 0.8703, 0.8389, 0.8812, 0.831, 0.8906, 0.8229, 0.8985, 0.8146, 0.9049, 0.8062, 0.9096, 0.7977, 0.9128, 0.7891, 0.9145, 0.7806, 0.9145, 0.772, 0.9129, 0.7635, 0.9097, 0.7551, 0.9049, 0.7468, 0.8985, 0.7387, 0.8906, 0.7308, 0.8812, 0.723, 0.8703, 0.7155, 0.8579, 0.7083, 0.8442, 0.7013, 0.8291, 0.6947, 0.8127, 0.6885, 0.7952, 0.6826, 0.7765, 0.6772, 0.7567, 0.6721, 0.7359, 0.6676, 0.7143, 0.6634, 0.6918, 0.6598, 0.6685, 0.6566, 0.6447, 0.654, 0.6202, 0.6519, 0.5954, 0.6503, 0.5702, 0.6492, 0.5447, 0.6487, 0.5191, 0.6487, 0.4934, 0.6492, 0.4678, 0.3365, 0.68, 0.3365, 0.32, 0.3395, 0.32, 0.3395, 0.68, 0.6859, 0.4512, 0.6869, 0.452, 0.6854, 0.4678, 0.6847, 0.4673, 0.6309, 0.4334, 0.6327, 0.4046, 0.6519, 0.4171, 0.6503, 0.4424, 0.6869, 0.452, 0.6879, 0.4529, 0.6861, 0.4685, 0.6854, 0.4678, 0.6297, 0.4626, 0.6309, 0.4334, 0.6503, 0.4424, 0.6492, 0.4678, 0.6879, 0.4529, 0.6889, 0.4541, 0.6867, 0.4692, 0.6861, 0.4685, 0.6291, 0.4919, 0.6297, 0.4626, 0.6492, 0.4678, 0.6487, 0.4934, 0.6889, 0.4541, 0.6899, 0.4554, 0.6874, 0.4701, 0.6867, 0.4692, 0.6291, 0.5213, 0.6291, 0.4919, 0.6487, 0.4934, 0.6487, 0.5191, 0.6899, 0.4554, 0.6908, 0.4569, 0.688, 0.4712, 0.6874, 0.4701, 0.6297, 0.5506, 0.6291, 0.5213, 0.6487, 0.5191, 0.6492, 0.5447, 0.6908, 0.4569, 0.6917, 0.4586, 0.6886, 0.4723, 0.688, 0.4712, 0.6309, 0.5798, 0.6297, 0.5506, 0.6492, 0.5447, 0.6503, 0.5702, 0.6917, 0.4586, 0.6925, 0.4605, 0.6892, 0.4735, 0.6886, 0.4723, 0.6328, 0.6086, 0.6309, 0.5798, 0.6503, 0.5702, 0.6519, 0.5954, 0.6925, 0.4605, 0.6933, 0.4625, 0.6897, 0.4749, 0.6892, 0.4735, 0.6352, 0.6371, 0.6328, 0.6086, 0.6519, 0.5954, 0.654, 0.6202, 0.6933, 0.4625, 0.6941, 0.4646, 0.6902, 0.4763, 0.6897, 0.4749, 0.6382, 0.665, 0.6352, 0.6371, 0.654, 0.6202, 0.6566, 0.6447, 0.6941, 0.4646, 0.6948, 0.4669, 0.6907, 0.4779, 0.6902, 0.4763, 0.6419, 0.6923, 0.6382, 0.665, 0.6566, 0.6447, 0.6598, 0.6685, 0.6948, 0.4669, 0.6955, 0.4693, 0.6911, 0.4795, 0.6907, 0.4779, 0.646, 0.7189, 0.6419, 0.6923, 0.6598, 0.6685, 0.6634, 0.6918, 0.6955, 0.4693, 0.6961, 0.4719, 0.6915, 0.4812, 0.6911, 0.4795, 0.6508, 0.7446, 0.646, 0.7189, 0.6634, 0.6918, 0.6676, 0.7143, 0.6961, 0.4719, 0.6967, 0.4745, 0.6919, 0.483, 0.6915, 0.4812, 0.656, 0.7694, 0.6508, 0.7446, 0.6676, 0.7143, 0.6721, 0.7359, 0.6967, 0.4745, 0.6972, 0.4773, 0.6923, 0.4848, 0.6919, 0.483, 0.6618, 0.7931, 0.656, 0.7694, 0.6721, 0.7359, 0.6772, 0.7567, 0.6972, 0.4773, 0.6976, 0.4801, 0.6926, 0.4867, 0.6923, 0.4848, 0.668, 0.8157, 0.6618, 0.7931, 0.6772, 0.7567, 0.6826, 0.7765, 0.6976, 0.4801, 0.698, 0.4831, 0.6928, 0.4887, 0.6926, 0.4867, 0.6748, 0.8371, 0.668, 0.8157, 0.6826, 0.7765, 0.6885, 0.7952, 0.698, 0.4831, 0.6983, 0.486, 0.693, 0.4907, 0.6928, 0.4887, 0.6819, 0.8572, 0.6748, 0.8371, 0.6885, 0.7952, 0.6947, 0.8127, 0.6983, 0.486, 0.6986, 0.4891, 0.6932, 0.4927, 0.693, 0.4907, 0.6895, 0.8759, 0.6819, 0.8572, 0.6947, 0.8127, 0.7013, 0.8291, 0.6986, 0.4891, 0.6988, 0.4922, 0.6933, 0.4948, 0.6932, 0.4927, 0.6974, 0.8931, 0.6895, 0.8759, 0.7013, 0.8291, 0.7083, 0.8442, 0.6988, 0.4922, 0.6989, 0.4953, 0.6934, 0.4969, 0.6933, 0.4948, 0.7057, 0.9088, 0.6974, 0.8931, 0.7083, 0.8442, 0.7155, 0.8579, 0.6989, 0.4953, 0.699, 0.4984, 0.6935, 0.499, 0.6934, 0.4969, 0.7143, 0.9229, 0.7057, 0.9088, 0.7155, 0.8579, 0.723, 0.8703, 0.699, 0.4984, 0.699, 0.5016, 0.6935, 0.5011, 0.6935, 0.499, 0.7231, 0.9353, 0.7143, 0.9229, 0.723, 0.8703, 0.7308, 0.8812, 0.699, 0.5016, 0.6989, 0.5047, 0.6934, 0.5032, 0.6935, 0.5011, 0.7322, 0.9461, 0.7231, 0.9353, 0.7308, 0.8812, 0.7387, 0.8906, 0.6989, 0.5047, 0.6988, 0.5078, 0.6933, 0.5053, 0.6934, 0.5032, 0.7415, 0.9551, 0.7322, 0.9461, 0.7387, 0.8906, 0.7468, 0.8985, 0.6988, 0.5078, 0.6986, 0.5109, 0.6932, 0.5073, 0.6933, 0.5053, 0.751, 0.9624, 0.7415, 0.9551, 0.7468, 0.8985, 0.7551, 0.9049, 0.6986, 0.5109, 0.6983, 0.514, 0.693, 0.5094, 0.6932, 0.5073, 0.7606, 0.9678, 0.751, 0.9624, 0.7551, 0.9049, 0.7635, 0.9097, 0.6983, 0.514, 0.698, 0.517, 0.6928, 0.5114, 0.693, 0.5094, 0.7703, 0.9714, 0.7606, 0.9678, 0.7635, 0.9097, 0.772, 0.9129, 0.698, 0.517, 0.6976, 0.5199, 0.6926, 0.5133, 0.6928, 0.5114, 0.7801, 0.9732, 0.7703, 0.9714, 0.772, 0.9129, 0.7806, 0.9145, 0.6976, 0.5199, 0.6972, 0.5227, 0.6923, 0.5152, 0.6926, 0.5133, 0.7899, 0.9732, 0.7801, 0.9732, 0.7806, 0.9145, 0.7891, 0.9145, 0.6972, 0.5227, 0.6967, 0.5255, 0.6919, 0.5171, 0.6923, 0.5152, 0.7996, 0.9713, 0.7899, 0.9732, 0.7891, 0.9145, 0.7977, 0.9128, 0.6967, 0.5255, 0.6961, 0.5281, 0.6915, 0.5189, 0.6919, 0.5171, 0.8093, 0.9676, 0.7996, 0.9713, 0.7977, 0.9128, 0.8062, 0.9096, 0.6961, 0.5281, 0.6955, 0.5307, 0.6911, 0.5206, 0.6915, 0.5189, 0.8189, 0.9621, 0.8093, 0.9676, 0.8062, 0.9096, 0.8146, 0.9049, 0.6955, 0.5307, 0.6948, 0.5331, 0.6907, 0.5222, 0.6911, 0.5206, 0.8284, 0.9548, 0.8189, 0.9621, 0.8146, 0.9049, 0.8229, 0.8985, 0.6948, 0.5331, 0.6941, 0.5354, 0.6902, 0.5237, 0.6907, 0.5222, 0.8377, 0.9457, 0.8284, 0.9548, 0.8229, 0.8985, 0.831, 0.8906, 0.6941, 0.5354, 0.6933, 0.5375, 0.6897, 0.5252, 0.6902, 0.5237, 0.8468, 0.9349, 0.8377, 0.9457, 0.831, 0.8906, 0.8389, 0.8812, 0.6933, 0.5375, 0.6925, 0.5395, 0.6891, 0.5265, 0.6897, 0.5252, 0.8556, 0.9224, 0.8468, 0.9349, 0.8389, 0.8812, 0.8467, 0.8703, 0.6925, 0.5395, 0.6917, 0.5414, 0.6886, 0.5277, 0.6891, 0.5265, 0.8642, 0.9082, 0.8556, 0.9224, 0.8467, 0.8703, 0.8542, 0.858, 0.6917, 0.5414, 0.6908, 0.5431, 0.688, 0.5289, 0.6886, 0.5277, 0.8724, 0.8925, 0.8642, 0.9082, 0.8542, 0.858, 0.8614, 0.8443, 0.6908, 0.5431, 0.6899, 0.5446, 0.6874, 0.5299, 0.688, 0.5289, 0.8803, 0.8752, 0.8724, 0.8925, 0.8614, 0.8443, 0.8683, 0.8293, 0.6899, 0.5446, 0.6889, 0.5459, 0.6867, 0.5308, 0.6874, 0.5299, 0.8878, 0.8565, 0.8803, 0.8752, 0.8683, 0.8293, 0.8749, 0.8129, 0.6889, 0.5459, 0.6879, 0.5471, 0.6861, 0.5315, 0.6867, 0.5308, 0.895, 0.8365, 0.8878, 0.8565, 0.8749, 0.8129, 0.8811, 0.7954, 0.6879, 0.5471, 0.6869, 0.548, 0.6854, 0.5322, 0.6861, 0.5315, 0.9016, 0.8151, 0.895, 0.8365, 0.8811, 0.7954, 0.887, 0.7768, 0.6869, 0.548, 0.6859, 0.5488, 0.6847, 0.5327, 0.6854, 0.5322, 0.9079, 0.7925, 0.9016, 0.8151, 0.887, 0.7768, 0.8924, 0.757, 0.6859, 0.5488, 0.6849, 0.5494, 0.684, 0.5331, 0.6847, 0.5327, 0.9136, 0.7688, 0.9079, 0.7925, 0.8924, 0.757, 0.8974, 0.7363, 0.6849, 0.5494, 0.6839, 0.5498, 0.6833, 0.5334, 0.684, 0.5331, 0.9188, 0.744, 0.9136, 0.7688, 0.8974, 0.7363, 0.902, 0.7147, 0.6839, 0.5498, 0.6828, 0.55, 0.6826, 0.5335, 0.6833, 0.5334, 0.9235, 0.7184, 0.9188, 0.744, 0.902, 0.7147, 0.9061, 0.6922, 0.6828, 0.55, 0.6818, 0.55, 0.6819, 0.5335, 0.6826, 0.5335, 0.9277, 0.6918, 0.9235, 0.7184, 0.9061, 0.6922, 0.9098, 0.6691, 0.6818, 0.55, 0.6807, 0.5498, 0.6812, 0.5334, 0.6819, 0.5335, 0.9313, 0.6646, 0.9277, 0.6918, 0.9098, 0.6691, 0.9129, 0.6452, 0.6807, 0.5498, 0.6797, 0.5494, 0.6805, 0.5331, 0.6812, 0.5334, 0.9343, 0.6367, 0.9313, 0.6646, 0.9129, 0.6452, 0.9155, 0.6209, 0.6797, 0.5494, 0.6786, 0.5488, 0.6798, 0.5327, 0.6805, 0.5331, 0.9367, 0.6083, 0.9343, 0.6367, 0.9155, 0.6209, 0.9177, 0.5961, 0.6786, 0.5488, 0.6776, 0.548, 0.6792, 0.5322, 0.6798, 0.5327, 0.9386, 0.5795, 0.9367, 0.6083, 0.9177, 0.5961, 0.9193, 0.5709, 0.6776, 0.548, 0.6766, 0.547, 0.6785, 0.5315, 0.6792, 0.5322, 0.9398, 0.5505, 0.9386, 0.5795, 0.9193, 0.5709, 0.9203, 0.5454, 0.6766, 0.547, 0.6757, 0.5459, 0.6778, 0.5307, 0.6785, 0.5315, 0.9404, 0.5212, 0.9398, 0.5505, 0.9203, 0.5454, 0.9209, 0.5199, 0.6757, 0.5459, 0.6747, 0.5445, 0.6772, 0.5298, 0.6778, 0.5307, 0.9404, 0.4919, 0.9404, 0.5212, 0.9209, 0.5199, 0.9209, 0.4942, 0.6747, 0.5445, 0.6738, 0.543, 0.6766, 0.5288, 0.6772, 0.5298, 0.9398, 0.4626, 0.9404, 0.4919, 0.9209, 0.4942, 0.9203, 0.4686, 0.6738, 0.543, 0.6729, 0.5413, 0.676, 0.5277, 0.6766, 0.5288, 0.9386, 0.4335, 0.9398, 0.4626, 0.9203, 0.4686, 0.9193, 0.4432, 0.6729, 0.5413, 0.6721, 0.5395, 0.6754, 0.5265, 0.676, 0.5277, 0.9367, 0.4047, 0.9386, 0.4335, 0.9193, 0.4432, 0.9177, 0.418, 0.6721, 0.5395, 0.6713, 0.5375, 0.6749, 0.5251, 0.6754, 0.5265, 0.9343, 0.3763, 0.9367, 0.4047, 0.9177, 0.418, 0.9156, 0.3931, 0.6713, 0.5375, 0.6705, 0.5353, 0.6744, 0.5237, 0.6749, 0.5251, 0.9313, 0.3484, 0.9343, 0.3763, 0.9156, 0.3931, 0.9129, 0.3687, 0.6705, 0.5353, 0.6698, 0.533, 0.6739, 0.5221, 0.6744, 0.5237, 0.9277, 0.3211, 0.9313, 0.3484, 0.9129, 0.3687, 0.9098, 0.3449, 0.6698, 0.533, 0.6691, 0.5306, 0.6735, 0.5205, 0.6739, 0.5221, 0.9235, 0.2946, 0.9277, 0.3211, 0.9098, 0.3449, 0.9061, 0.3217, 0.6691, 0.5306, 0.6685, 0.5281, 0.673, 0.5188, 0.6735, 0.5205, 0.9188, 0.2689, 0.9235, 0.2946, 0.9061, 0.3217, 0.902, 0.2992, 0.6685, 0.5281, 0.6679, 0.5254, 0.6727, 0.517, 0.673, 0.5188, 0.9136, 0.2441, 0.9188, 0.2689, 0.902, 0.2992, 0.8974, 0.2774, 0.6679, 0.5254, 0.6674, 0.5227, 0.6723, 0.5152, 0.6727, 0.517, 0.9078, 0.2203, 0.9136, 0.2441, 0.8974, 0.2774, 0.8924, 0.2566, 0.6674, 0.5227, 0.667, 0.5198, 0.672, 0.5133, 0.6723, 0.5152, 0.9016, 0.1977, 0.9078, 0.2203, 0.8924, 0.2566, 0.887, 0.2368, 0.667, 0.5198, 0.6666, 0.5169, 0.6718, 0.5113, 0.672, 0.5133, 0.8949, 0.1763, 0.9016, 0.1977, 0.887, 0.2368, 0.8811, 0.218, 0.6666, 0.5169, 0.6663, 0.5139, 0.6716, 0.5093, 0.6718, 0.5113, 0.8878, 0.1561, 0.8949, 0.1763, 0.8811, 0.218, 0.8749, 0.2004, 0.6663, 0.5139, 0.666, 0.5109, 0.6714, 0.5073, 0.6716, 0.5093, 0.8803, 0.1374, 0.8878, 0.1561, 0.8749, 0.2004, 0.8683, 0.184, 0.666, 0.5109, 0.6658, 0.5078, 0.6713, 0.5052, 0.6714, 0.5073, 0.8723, 0.1201, 0.8803, 0.1374, 0.8683, 0.184, 0.8614, 0.1689, 0.6658, 0.5078, 0.6657, 0.5047, 0.6712, 0.5031, 0.6713, 0.5052, 0.8641, 0.1044, 0.8723, 0.1201, 0.8614, 0.1689, 0.8542, 0.1551, 0.6657, 0.5047, 0.6656, 0.5015, 0.6711, 0.501, 0.6712, 0.5031, 0.8555, 0.09019, 0.8641, 0.1044, 0.8542, 0.1551, 0.8467, 0.1427, 0.6656, 0.5015, 0.6656, 0.4984, 0.6711, 0.4989, 0.6711, 0.501, 0.8467, 0.07767, 0.8555, 0.09019, 0.8467, 0.1427, 0.839, 0.1317, 0.6656, 0.4984, 0.6657, 0.4953, 0.6712, 0.4968, 0.6711, 0.4989, 0.8376, 0.06684, 0.8467, 0.07767, 0.839, 0.1317, 0.831, 0.1222, 0.6657, 0.4953, 0.6658, 0.4921, 0.6713, 0.4947, 0.6712, 0.4968, 0.8283, 0.05776, 0.8376, 0.06684, 0.831, 0.1222, 0.8229, 0.1142, 0.6658, 0.4921, 0.666, 0.4891, 0.6714, 0.4926, 0.6713, 0.4947, 0.8188, 0.05044, 0.8283, 0.05776, 0.8229, 0.1142, 0.8146, 0.1078, 0.666, 0.4891, 0.6663, 0.486, 0.6716, 0.4906, 0.6714, 0.4926, 0.8092, 0.04492, 0.8188, 0.05044, 0.8146, 0.1078, 0.8062, 0.103, 0.6663, 0.486, 0.6666, 0.483, 0.6718, 0.4886, 0.6716, 0.4906, 0.7995, 0.04123, 0.8092, 0.04492, 0.8062, 0.103, 0.7977, 0.09976, 0.6666, 0.483, 0.667, 0.4801, 0.6721, 0.4866, 0.6718, 0.4886, 0.7897, 0.03937, 0.7995, 0.04123, 0.7977, 0.09976, 0.7892, 0.09814, 0.667, 0.4801, 0.6675, 0.4773, 0.6724, 0.4847, 0.6721, 0.4866, 0.7799, 0.03936, 0.7897, 0.03937, 0.7892, 0.09814, 0.7806, 0.09809, 0.6675, 0.4773, 0.668, 0.4745, 0.6727, 0.4829, 0.6724, 0.4847, 0.7701, 0.04119, 0.7799, 0.03936, 0.7806, 0.09809, 0.7721, 0.09966, 0.668, 0.4745, 0.6685, 0.4719, 0.6731, 0.4811, 0.6727, 0.4829, 0.7604, 0.04486, 0.7701, 0.04119, 0.7721, 0.09966, 0.7636, 0.1028, 0.6685, 0.4719, 0.6691, 0.4693, 0.6735, 0.4794, 0.6731, 0.4811, 0.7508, 0.05035, 0.7604, 0.04486, 0.7636, 0.1028, 0.7552, 0.1076, 0.6691, 0.4693, 0.6698, 0.4669, 0.6739, 0.4778, 0.6735, 0.4794, 0.7413, 0.05764, 0.7508, 0.05035, 0.7552, 0.1076, 0.7469, 0.114, 0.6698, 0.4669, 0.6705, 0.4646, 0.6744, 0.4763, 0.6739, 0.4778, 0.732, 0.06671, 0.7413, 0.05764, 0.7469, 0.114, 0.7388, 0.1219, 0.6705, 0.4646, 0.6713, 0.4625, 0.6749, 0.4748, 0.6744, 0.4763, 0.7229, 0.07751, 0.732, 0.06671, 0.7388, 0.1219, 0.7308, 0.1313, 0.6713, 0.4625, 0.6721, 0.4605, 0.6755, 0.4735, 0.6749, 0.4748, 0.7141, 0.09001, 0.7229, 0.07751, 0.7308, 0.1313, 0.7231, 0.1422, 0.6721, 0.4605, 0.6729, 0.4586, 0.676, 0.4723, 0.6755, 0.4735, 0.7055, 0.1041, 0.7141, 0.09001, 0.7231, 0.1422, 0.7156, 0.1545, 0.6729, 0.4586, 0.6738, 0.457, 0.6766, 0.4711, 0.676, 0.4723, 0.6972, 0.1199, 0.7055, 0.1041, 0.7156, 0.1545, 0.7083, 0.1683, 0.6738, 0.457, 0.6747, 0.4554, 0.6772, 0.4701, 0.6766, 0.4711, 0.6893, 0.1371, 0.6972, 0.1199, 0.7083, 0.1683, 0.7014, 0.1833, 0.6747, 0.4554, 0.6757, 0.4541, 0.6779, 0.4692, 0.6772, 0.4701, 0.6818, 0.1559, 0.6893, 0.1371, 0.7014, 0.1833, 0.6948, 0.1997, 0.6757, 0.4541, 0.6767, 0.4529, 0.6785, 0.4684, 0.6779, 0.4692, 0.6746, 0.176, 0.6818, 0.1559, 0.6948, 0.1997, 0.6886, 0.2173, 0.6767, 0.4529, 0.6776, 0.452, 0.6792, 0.4678, 0.6785, 0.4684, 0.6679, 0.1974, 0.6746, 0.176, 0.6886, 0.2173, 0.6827, 0.236, 0.6776, 0.452, 0.6787, 0.4512, 0.6799, 0.4673, 0.6792, 0.4678, 0.6617, 0.22, 0.6679, 0.1974, 0.6827, 0.236, 0.6773, 0.2558, 0.6787, 0.4512, 0.6797, 0.4506, 0.6806, 0.4669, 0.6799, 0.4673, 0.6559, 0.2437, 0.6617, 0.22, 0.6773, 0.2558, 0.6723, 0.2765, 0.6797, 0.4506, 0.6807, 0.4502, 0.6813, 0.4666, 0.6806, 0.4669, 0.6507, 0.2685, 0.6559, 0.2437, 0.6723, 0.2765, 0.6677, 0.2982, 0.6807, 0.4502, 0.6818, 0.45, 0.682, 0.4665, 0.6813, 0.4666, 0.646, 0.2943, 0.6507, 0.2685, 0.6677, 0.2982, 0.6635, 0.3207, 0.6818, 0.45, 0.6828, 0.45, 0.6827, 0.4665, 0.682, 0.4665, 0.6418, 0.3209, 0.646, 0.2943, 0.6635, 0.3207, 0.6599, 0.344, 0.6828, 0.45, 0.6839, 0.4502, 0.6834, 0.4666, 0.6827, 0.4665, 0.6382, 0.3482, 0.6418, 0.3209, 0.6599, 0.344, 0.6567, 0.3679, 0.6839, 0.4502, 0.6849, 0.4506, 0.6841, 0.4669, 0.6834, 0.4666, 0.6352, 0.3761, 0.6382, 0.3482, 0.6567, 0.3679, 0.654, 0.3923, 0.6849, 0.4506, 0.6859, 0.4512, 0.6847, 0.4673, 0.6841, 0.4669, 0.6327, 0.4046, 0.6352, 0.3761, 0.654, 0.3923, 0.6519, 0.4171, 0.6847, 0.4673, 0.6854, 0.4678, 0.6861, 0.4685, 0.6867, 0.4692, 0.6874, 0.4701, 0.688, 0.4712, 0.6886, 0.4723, 0.6892, 0.4735, 0.6897, 0.4749, 0.6902, 0.4763, 0.6907, 0.4779, 0.6911, 0.4795, 0.6915, 0.4812, 0.6919, 0.483, 0.6923, 0.4848, 0.6926, 0.4867, 0.6928, 0.4887, 0.693, 0.4907, 0.6932, 0.4927, 0.6933, 0.4948, 0.6934, 0.4969, 0.6935, 0.499, 0.6935, 0.5011, 0.6934, 0.5032, 0.6933, 0.5053, 0.6932, 0.5073, 0.693, 0.5094, 0.6928, 0.5114, 0.6926, 0.5133, 0.6923, 0.5152, 0.6919, 0.5171, 0.6915, 0.5189, 0.6911, 0.5206, 0.6907, 0.5222, 0.6902, 0.5237, 0.6897, 0.5252, 0.6891, 0.5265, 0.6886, 0.5277, 0.688, 0.5289, 0.6874, 0.5299, 0.6867, 0.5308, 0.6861, 0.5315, 0.6854, 0.5322, 0.6847, 0.5327, 0.684, 0.5331, 0.6833, 0.5334, 0.6826, 0.5335, 0.6819, 0.5335, 0.6812, 0.5334, 0.6805, 0.5331, 0.6798, 0.5327, 0.6792, 0.5322, 0.6785, 0.5315, 0.6778, 0.5307, 0.6772, 0.5298, 0.6766, 0.5288, 0.676, 0.5277, 0.6754, 0.5265, 0.6749, 0.5251, 0.6744, 0.5237, 0.6739, 0.5221, 0.6735, 0.5205, 0.673, 0.5188, 0.6727, 0.517, 0.6723, 0.5152, 0.672, 0.5133, 0.6718, 0.5113, 0.6716, 0.5093, 0.6714, 0.5073, 0.6713, 0.5052, 0.6712, 0.5031, 0.6711, 0.501, 0.6711, 0.4989, 0.6712, 0.4968, 0.6713, 0.4947, 0.6714, 0.4926, 0.6716, 0.4906, 0.6718, 0.4886, 0.6721, 0.4866, 0.6724, 0.4847, 0.6727, 0.4829, 0.6731, 0.4811, 0.6735, 0.4794, 0.6739, 0.4778, 0.6744, 0.4763, 0.6749, 0.4748, 0.6755, 0.4735, 0.676, 0.4723, 0.6766, 0.4711, 0.6772, 0.4701, 0.6779, 0.4692, 0.6785, 0.4684, 0.6792, 0.4678, 0.6799, 0.4673, 0.6806, 0.4669, 0.6813, 0.4666, 0.682, 0.4665, 0.6827, 0.4665, 0.6834, 0.4666, 0.6841, 0.4669])
me_cylinder.materials.append(mat_material_001)
me_cylinder.update()

# ---- objects
ob_light = bpy.data.objects.new('Light', light_light)
ob_camera = bpy.data.objects.new('Camera', cam_camera)
ob_cylinder = bpy.data.objects.new('Cylinder', me_cylinder)

# ---- transforms, parenting, visibility, modifiers, constraints
ob_light.location = (4.076, 1.005, 5.904)
ob_light.rotation_euler = (0.6503, 0.05522, 1.866)
ob_light.lock_rotations_4d = False
ob_light.empty_display_type = 'ARROWS'
ob_light.color = (0.0, 0.0, 0.0, 0.0)
ob_light.lineart.crease_threshold = 0.0
ob_camera.location = (7.359, -6.926, 4.958)
ob_camera.rotation_euler = (1.109, 0.0, 0.8149)
ob_camera.lock_rotations_4d = False
ob_camera.empty_display_type = 'ARROWS'
ob_camera.color = (0.0, 0.0, 0.0, 0.0)
ob_camera.display_type = 'WIRE'
ob_camera.lineart.crease_threshold = 0.0
ob_cylinder.location = (0.0, 0.0, 0.0)

# ---- collection membership
col_collection.objects.link(ob_light)
col_collection.objects.link(ob_camera)
col_collection.objects.link(ob_cylinder)

# ---- scene / render settings (as saved in the file)
scene.camera = ob_camera
scene.frame_start = 1; scene.frame_end = 250; scene.frame_set(0)
scene.render.engine = 'BLENDER_EEVEE_NEXT'
scene.cycles.sampling_pattern = 'TABULATED_SOBOL'
scene.cycles.use_light_tree = False
scene.view_settings.view_transform = 'Filmic'
bpy.context.view_layer.update()
